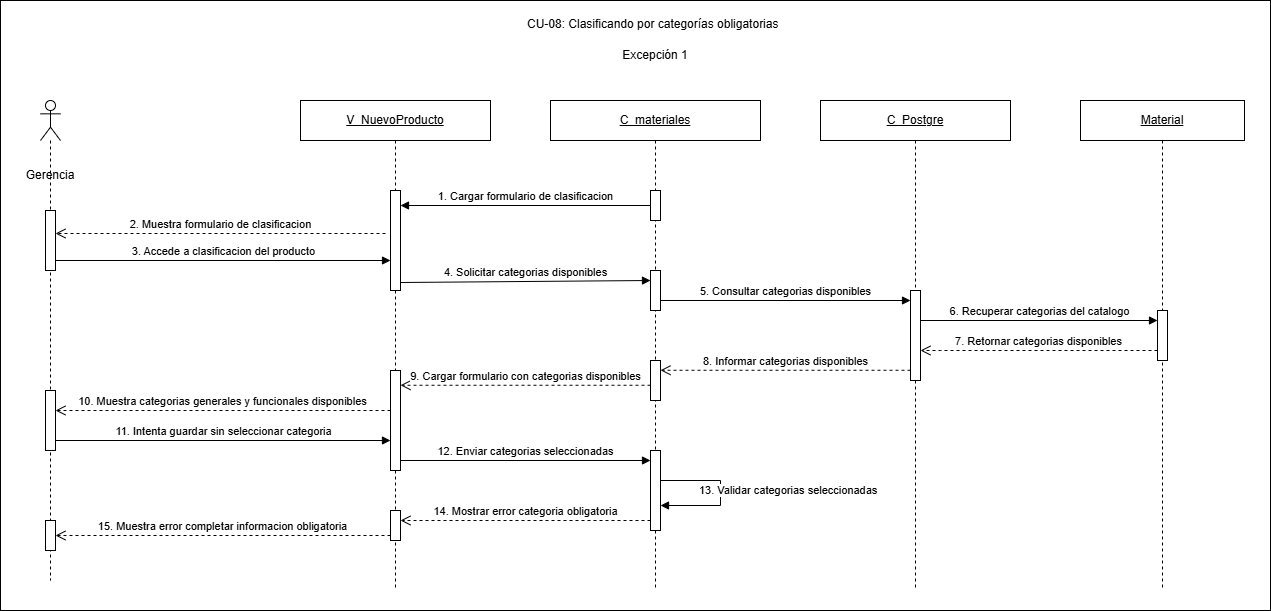

The diagram above was exported from draw.io. Its source (the exported page's mxGraphModel, read from the mxfile embedded in the PNG):
<mxGraphModel dx="1336" dy="1960" grid="1" gridSize="10" guides="1" tooltips="1" connect="1" arrows="1" fold="1" page="1" pageScale="1" pageWidth="827" pageHeight="1169" math="0" shadow="0">
  <root>
    <mxCell id="0" />
    <mxCell id="1" parent="0" />
    <mxCell id="TXGuomW6a3WNwLyT2cGa-1" parent="1" style="rounded=0;whiteSpace=wrap;html=1;" value="" vertex="1">
      <mxGeometry height="610" width="1270" x="60" y="-630" as="geometry" />
    </mxCell>
    <mxCell id="TXGuomW6a3WNwLyT2cGa-2" parent="1" style="text;html=1;whiteSpace=wrap;strokeColor=none;fillColor=none;align=center;verticalAlign=middle;rounded=0;" value="Excepción 1" vertex="1">
      <mxGeometry height="30" width="100" x="665" y="-590" as="geometry" />
    </mxCell>
    <mxCell id="TXGuomW6a3WNwLyT2cGa-3" parent="1" style="shape=umlLifeline;perimeter=lifelinePerimeter;whiteSpace=wrap;html=1;container=1;dropTarget=0;collapsible=0;recursiveResize=0;outlineConnect=0;portConstraint=eastwest;participant=umlActor;" value="" vertex="1">
      <mxGeometry height="480" width="20" x="100" y="-530" as="geometry" />
    </mxCell>
    <mxCell id="TXGuomW6a3WNwLyT2cGa-4" parent="TXGuomW6a3WNwLyT2cGa-3" style="html=1;points=[[0,0,0,0,5],[0,1,0,0,-5],[1,0,0,0,5],[1,1,0,0,-5]];perimeter=orthogonalPerimeter;outlineConnect=0;targetShapes=umlLifeline;portConstraint=eastwest;" value="" vertex="1">
      <mxGeometry height="60" width="10" x="5" y="110" as="geometry" />
    </mxCell>
    <mxCell id="t4Z4BJXtATbYij8IT4IF-4" parent="TXGuomW6a3WNwLyT2cGa-3" style="html=1;points=[[0,0,0,0,5],[0,1,0,0,-5],[1,0,0,0,5],[1,1,0,0,-5]];perimeter=orthogonalPerimeter;outlineConnect=0;targetShapes=umlLifeline;portConstraint=eastwest;" value="" vertex="1">
      <mxGeometry height="60" width="10" x="5" y="290" as="geometry" />
    </mxCell>
    <mxCell id="t4Z4BJXtATbYij8IT4IF-7" parent="TXGuomW6a3WNwLyT2cGa-3" style="html=1;points=[[0,0,0,0,5],[0,1,0,0,-5],[1,0,0,0,5],[1,1,0,0,-5]];perimeter=orthogonalPerimeter;outlineConnect=0;targetShapes=umlLifeline;portConstraint=eastwest;" value="" vertex="1">
      <mxGeometry height="30" width="10" x="5" y="420" as="geometry" />
    </mxCell>
    <mxCell id="TXGuomW6a3WNwLyT2cGa-5" parent="1" style="shape=umlLifeline;perimeter=lifelinePerimeter;whiteSpace=wrap;html=1;container=1;dropTarget=0;collapsible=0;recursiveResize=0;outlineConnect=0;portConstraint=eastwest;" value="&lt;u&gt;V_NuevoProducto&lt;/u&gt;" vertex="1">
      <mxGeometry height="490" width="190" x="360" y="-530" as="geometry" />
    </mxCell>
    <mxCell id="TXGuomW6a3WNwLyT2cGa-6" parent="TXGuomW6a3WNwLyT2cGa-5" style="html=1;points=[[0,0,0,0,5],[0,1,0,0,-5],[1,0,0,0,5],[1,1,0,0,-5]];perimeter=orthogonalPerimeter;outlineConnect=0;targetShapes=umlLifeline;portConstraint=eastwest;" value="" vertex="1">
      <mxGeometry height="100" width="10" x="90" y="90" as="geometry" />
    </mxCell>
    <mxCell id="t4Z4BJXtATbYij8IT4IF-3" parent="TXGuomW6a3WNwLyT2cGa-5" style="html=1;points=[[0,0,0,0,5],[0,1,0,0,-5],[1,0,0,0,5],[1,1,0,0,-5]];perimeter=orthogonalPerimeter;outlineConnect=0;targetShapes=umlLifeline;portConstraint=eastwest;" value="" vertex="1">
      <mxGeometry height="100" width="10" x="90" y="270" as="geometry" />
    </mxCell>
    <mxCell id="t4Z4BJXtATbYij8IT4IF-6" parent="TXGuomW6a3WNwLyT2cGa-5" style="html=1;points=[[0,0,0,0,5],[0,1,0,0,-5],[1,0,0,0,5],[1,1,0,0,-5]];perimeter=orthogonalPerimeter;outlineConnect=0;targetShapes=umlLifeline;portConstraint=eastwest;" value="" vertex="1">
      <mxGeometry height="30" width="10" x="90" y="410" as="geometry" />
    </mxCell>
    <mxCell id="TXGuomW6a3WNwLyT2cGa-27" edge="1" parent="TXGuomW6a3WNwLyT2cGa-5" style="html=1;verticalAlign=bottom;endArrow=open;dashed=1;endSize=8;curved=0;rounded=0;exitX=0;exitY=0.5;exitDx=0;exitDy=0;exitPerimeter=0;" target="t4Z4BJXtATbYij8IT4IF-7" value="15. Muestra error completar informacion obligatoria">
      <mxGeometry relative="1" as="geometry">
        <mxPoint x="90" y="435" as="sourcePoint" />
        <mxPoint x="-240" y="450" as="targetPoint" />
      </mxGeometry>
    </mxCell>
    <mxCell id="TXGuomW6a3WNwLyT2cGa-7" parent="1" style="shape=umlLifeline;perimeter=lifelinePerimeter;whiteSpace=wrap;html=1;container=1;dropTarget=0;collapsible=0;recursiveResize=0;outlineConnect=0;portConstraint=eastwest;" value="&lt;u&gt;C_materiales&lt;/u&gt;" vertex="1">
      <mxGeometry height="490" width="210" x="610" y="-530" as="geometry" />
    </mxCell>
    <mxCell id="TXGuomW6a3WNwLyT2cGa-8" parent="TXGuomW6a3WNwLyT2cGa-7" style="html=1;points=[[0,0,0,0,5],[0,1,0,0,-5],[1,0,0,0,5],[1,1,0,0,-5]];perimeter=orthogonalPerimeter;outlineConnect=0;targetShapes=umlLifeline;portConstraint=eastwest;" value="" vertex="1">
      <mxGeometry height="30" width="10" x="100" y="90" as="geometry" />
    </mxCell>
    <mxCell id="t4Z4BJXtATbYij8IT4IF-1" parent="TXGuomW6a3WNwLyT2cGa-7" style="html=1;points=[[0,0,0,0,5],[0,1,0,0,-5],[1,0,0,0,5],[1,1,0,0,-5]];perimeter=orthogonalPerimeter;outlineConnect=0;targetShapes=umlLifeline;portConstraint=eastwest;" value="" vertex="1">
      <mxGeometry height="40" width="10" x="100" y="170" as="geometry" />
    </mxCell>
    <mxCell id="t4Z4BJXtATbYij8IT4IF-2" parent="TXGuomW6a3WNwLyT2cGa-7" style="html=1;points=[[0,0,0,0,5],[0,1,0,0,-5],[1,0,0,0,5],[1,1,0,0,-5]];perimeter=orthogonalPerimeter;outlineConnect=0;targetShapes=umlLifeline;portConstraint=eastwest;" value="" vertex="1">
      <mxGeometry height="40" width="10" x="100" y="260" as="geometry" />
    </mxCell>
    <mxCell id="t4Z4BJXtATbYij8IT4IF-5" parent="TXGuomW6a3WNwLyT2cGa-7" style="html=1;points=[[0,0,0,0,5],[0,1,0,0,-5],[1,0,0,0,5],[1,1,0,0,-5]];perimeter=orthogonalPerimeter;outlineConnect=0;targetShapes=umlLifeline;portConstraint=eastwest;" value="" vertex="1">
      <mxGeometry height="80" width="10" x="100" y="350" as="geometry" />
    </mxCell>
    <mxCell id="TXGuomW6a3WNwLyT2cGa-9" parent="1" style="shape=umlLifeline;perimeter=lifelinePerimeter;whiteSpace=wrap;html=1;container=1;dropTarget=0;collapsible=0;recursiveResize=0;outlineConnect=0;portConstraint=eastwest;" value="&lt;u&gt;C_Postgre&lt;/u&gt;" vertex="1">
      <mxGeometry height="490" width="190" x="880" y="-530" as="geometry" />
    </mxCell>
    <mxCell id="TXGuomW6a3WNwLyT2cGa-10" parent="TXGuomW6a3WNwLyT2cGa-9" style="html=1;points=[[0,0,0,0,5],[0,1,0,0,-5],[1,0,0,0,5],[1,1,0,0,-5]];perimeter=orthogonalPerimeter;outlineConnect=0;targetShapes=umlLifeline;portConstraint=eastwest;" value="" vertex="1">
      <mxGeometry height="90" width="10" x="90" y="190" as="geometry" />
    </mxCell>
    <mxCell id="TXGuomW6a3WNwLyT2cGa-11" parent="1" style="shape=umlLifeline;perimeter=lifelinePerimeter;whiteSpace=wrap;html=1;container=1;dropTarget=0;collapsible=0;recursiveResize=0;outlineConnect=0;portConstraint=eastwest;" value="&lt;u&gt;Material&lt;/u&gt;" vertex="1">
      <mxGeometry height="490" width="164" x="1140" y="-530" as="geometry" />
    </mxCell>
    <mxCell id="TXGuomW6a3WNwLyT2cGa-12" parent="TXGuomW6a3WNwLyT2cGa-11" style="html=1;points=[[0,0,0,0,5],[0,1,0,0,-5],[1,0,0,0,5],[1,1,0,0,-5]];perimeter=orthogonalPerimeter;outlineConnect=0;targetShapes=umlLifeline;portConstraint=eastwest;" value="" vertex="1">
      <mxGeometry height="50" width="10" x="77" y="210" as="geometry" />
    </mxCell>
    <mxCell id="TXGuomW6a3WNwLyT2cGa-13" edge="1" parent="1" style="html=1;verticalAlign=bottom;endArrow=block;curved=0;rounded=0;" target="TXGuomW6a3WNwLyT2cGa-6" value="1. Cargar formulario de clasificacion">
      <mxGeometry relative="1" as="geometry">
        <mxPoint x="710" y="-425" as="sourcePoint" />
        <mxPoint x="450" y="-425" as="targetPoint" />
      </mxGeometry>
    </mxCell>
    <mxCell id="TXGuomW6a3WNwLyT2cGa-14" edge="1" parent="1" style="html=1;verticalAlign=bottom;endArrow=open;dashed=1;endSize=8;curved=0;rounded=0;" target="TXGuomW6a3WNwLyT2cGa-4" value="2. Muestra formulario de clasificacion">
      <mxGeometry relative="1" as="geometry">
        <mxPoint x="445" y="-397" as="sourcePoint" />
        <mxPoint x="120" y="-400" as="targetPoint" />
      </mxGeometry>
    </mxCell>
    <mxCell id="TXGuomW6a3WNwLyT2cGa-15" edge="1" parent="1" style="html=1;verticalAlign=bottom;endArrow=block;curved=0;rounded=0;" value="3. Accede a clasificacion del producto">
      <mxGeometry relative="1" as="geometry">
        <mxPoint x="115" y="-370" as="sourcePoint" />
        <mxPoint x="450" y="-370" as="targetPoint" />
      </mxGeometry>
    </mxCell>
    <mxCell id="TXGuomW6a3WNwLyT2cGa-16" edge="1" parent="1" style="html=1;verticalAlign=bottom;endArrow=block;curved=0;rounded=0;" value="4. Solicitar categorias disponibles">
      <mxGeometry relative="1" as="geometry">
        <mxPoint x="460" y="-348" as="sourcePoint" />
        <mxPoint x="710" y="-350" as="targetPoint" />
      </mxGeometry>
    </mxCell>
    <mxCell id="TXGuomW6a3WNwLyT2cGa-17" edge="1" parent="1" style="html=1;verticalAlign=bottom;endArrow=block;curved=0;rounded=0;" value="5. Consultar categorias disponibles">
      <mxGeometry relative="1" as="geometry">
        <mxPoint x="720" y="-330" as="sourcePoint" />
        <mxPoint x="970" y="-330" as="targetPoint" />
      </mxGeometry>
    </mxCell>
    <mxCell id="TXGuomW6a3WNwLyT2cGa-18" edge="1" parent="1" style="html=1;verticalAlign=bottom;endArrow=block;curved=0;rounded=0;exitX=1;exitY=0.38;exitDx=0;exitDy=0;exitPerimeter=0;" value="6. Recuperar categorias del catalogo">
      <mxGeometry relative="1" as="geometry">
        <mxPoint x="980" y="-310" as="sourcePoint" />
        <mxPoint x="1217" y="-310" as="targetPoint" />
      </mxGeometry>
    </mxCell>
    <mxCell id="TXGuomW6a3WNwLyT2cGa-19" edge="1" parent="1" style="html=1;verticalAlign=bottom;endArrow=open;dashed=1;endSize=8;curved=0;rounded=0;" value="7. Retornar categorias disponibles">
      <mxGeometry relative="1" as="geometry">
        <Array as="points">
          <mxPoint x="1000" y="-280" />
        </Array>
        <mxPoint x="1217" y="-280" as="sourcePoint" />
        <mxPoint x="980" y="-280" as="targetPoint" />
      </mxGeometry>
    </mxCell>
    <mxCell id="TXGuomW6a3WNwLyT2cGa-20" edge="1" parent="1" style="html=1;verticalAlign=bottom;endArrow=open;dashed=1;endSize=8;curved=0;rounded=0;" value="8. Informar categorias disponibles">
      <mxGeometry relative="1" as="geometry">
        <mxPoint x="970" y="-260.24" as="sourcePoint" />
        <mxPoint x="720" y="-260.24" as="targetPoint" />
      </mxGeometry>
    </mxCell>
    <mxCell id="TXGuomW6a3WNwLyT2cGa-21" edge="1" parent="1" style="html=1;verticalAlign=bottom;endArrow=open;dashed=1;endSize=8;curved=0;rounded=0;" value="9. Cargar formulario con categorias disponibles">
      <mxGeometry relative="1" as="geometry">
        <mxPoint x="710" y="-245.24" as="sourcePoint" />
        <mxPoint x="460" y="-245.24" as="targetPoint" />
      </mxGeometry>
    </mxCell>
    <mxCell id="TXGuomW6a3WNwLyT2cGa-22" edge="1" parent="1" style="html=1;verticalAlign=bottom;endArrow=open;dashed=1;endSize=8;curved=0;rounded=0;" value="10. Muestra categorias generales y funcionales disponibles">
      <mxGeometry relative="1" as="geometry">
        <mxPoint x="450" y="-220" as="sourcePoint" />
        <mxPoint x="115" y="-220" as="targetPoint" />
      </mxGeometry>
    </mxCell>
    <mxCell id="TXGuomW6a3WNwLyT2cGa-23" edge="1" parent="1" style="html=1;verticalAlign=bottom;endArrow=block;curved=0;rounded=0;" value="11. Intenta guardar sin seleccionar categoria">
      <mxGeometry relative="1" as="geometry">
        <mxPoint x="115" y="-190" as="sourcePoint" />
        <mxPoint x="450" y="-190" as="targetPoint" />
      </mxGeometry>
    </mxCell>
    <mxCell id="TXGuomW6a3WNwLyT2cGa-24" edge="1" parent="1" style="html=1;verticalAlign=bottom;endArrow=block;curved=0;rounded=0;" value="12. Enviar categorias seleccionadas">
      <mxGeometry relative="1" as="geometry">
        <mxPoint x="460" y="-170" as="sourcePoint" />
        <mxPoint x="710" y="-170" as="targetPoint" />
      </mxGeometry>
    </mxCell>
    <mxCell id="TXGuomW6a3WNwLyT2cGa-25" edge="1" parent="1" style="html=1;align=left;spacingLeft=2;endArrow=block;rounded=0;edgeStyle=orthogonalEdgeStyle;curved=0;" value="13. Validar categorias seleccionadas">
      <mxGeometry relative="1" x="-0.52" y="-10" as="geometry">
        <mxPoint as="offset" />
        <Array as="points">
          <mxPoint x="780" y="-150" />
          <mxPoint x="780" y="-125" />
        </Array>
        <mxPoint x="720" y="-150" as="sourcePoint" />
        <mxPoint x="720" y="-125" as="targetPoint" />
      </mxGeometry>
    </mxCell>
    <mxCell id="TXGuomW6a3WNwLyT2cGa-26" edge="1" parent="1" source="t4Z4BJXtATbYij8IT4IF-5" style="html=1;verticalAlign=bottom;endArrow=open;dashed=1;endSize=8;curved=0;rounded=0;" value="14. Mostrar error categoria obligatoria">
      <mxGeometry relative="1" as="geometry">
        <mxPoint x="700" y="-110" as="sourcePoint" />
        <mxPoint x="460" y="-110" as="targetPoint" />
      </mxGeometry>
    </mxCell>
    <mxCell id="TXGuomW6a3WNwLyT2cGa-28" parent="1" style="text;whiteSpace=wrap;html=1;" value="CU-08: Clasificando por categorías obligatorias" vertex="1">
      <mxGeometry height="26" width="260" x="585" y="-620" as="geometry" />
    </mxCell>
    <mxCell id="G-Oqa1kuhGC2F_XpSOWZ-1" parent="1" style="text;html=1;whiteSpace=wrap;strokeColor=none;fillColor=none;align=center;verticalAlign=middle;rounded=0;" value="Gerencia" vertex="1">
      <mxGeometry height="30" width="80" x="70" y="-470" as="geometry" />
    </mxCell>
  </root>
</mxGraphModel>